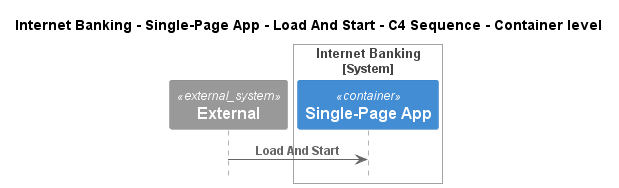

The diagram above was rendered by PlantUML. Its source (embedded in the PNG):
@startuml
!pragma layout smetana
!include ..\..\..\..\..\..\.c4s\C4_Sequence.puml

title Internet Banking - Single-Page App - Load And Start - C4 Sequence - Container level

System_Ext(C4InterFlow.SoftwareSystems.ExternalSystem, "External", "")

System_Boundary(BigBankPlc.SoftwareSystems.InternetBanking, "Internet Banking")
    Container(BigBankPlc.SoftwareSystems.InternetBanking.Containers.SinglePageApp, "Single-Page App", "", "")
Boundary_End()

Rel(C4InterFlow.SoftwareSystems.ExternalSystem, BigBankPlc.SoftwareSystems.InternetBanking.Containers.SinglePageApp, "Load And Start")


@enduml